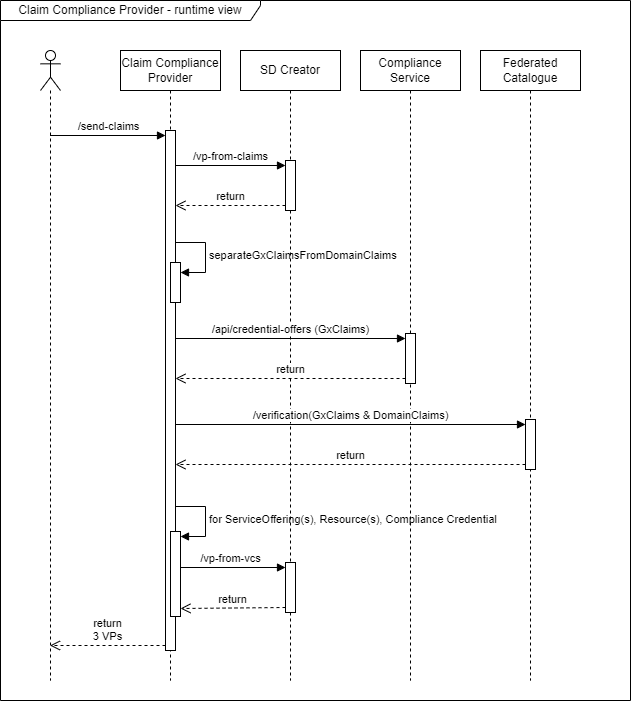

The diagram above was exported from draw.io. Its source (the exported page's mxGraphModel, read from the mxfile embedded in the PNG):
<mxGraphModel dx="1700" dy="1095" grid="1" gridSize="10" guides="1" tooltips="1" connect="1" arrows="1" fold="1" page="1" pageScale="1" pageWidth="827" pageHeight="1169" background="none" math="0" shadow="0">
  <root>
    <mxCell id="0" />
    <mxCell id="1" parent="0" />
    <mxCell id="NtBoOfOhc_YHn9m60RnK-1" value="Claim Compliance Provider - runtime view" style="shape=umlFrame;whiteSpace=wrap;html=1;pointerEvents=0;width=260;height=20;swimlaneFillColor=default;" parent="1" vertex="1">
      <mxGeometry x="90" y="120" width="630" height="700" as="geometry" />
    </mxCell>
    <mxCell id="epciVtNKDhTZ3G1c7ce1-32" value="/vp-from-vcs" style="html=1;verticalAlign=bottom;endArrow=block;curved=0;rounded=0;entryX=0;entryY=0;entryDx=0;entryDy=5;" parent="1" target="epciVtNKDhTZ3G1c7ce1-31" edge="1">
      <mxGeometry relative="1" as="geometry">
        <mxPoint x="265" y="687" as="sourcePoint" />
      </mxGeometry>
    </mxCell>
    <mxCell id="epciVtNKDhTZ3G1c7ce1-3" value="Claim Compliance Provider" style="shape=umlLifeline;perimeter=lifelinePerimeter;whiteSpace=wrap;html=1;container=1;dropTarget=0;collapsible=0;recursiveResize=0;outlineConnect=0;portConstraint=eastwest;newEdgeStyle={&quot;curved&quot;:0,&quot;rounded&quot;:0};" parent="1" vertex="1">
      <mxGeometry x="210" y="170" width="100" height="630" as="geometry" />
    </mxCell>
    <mxCell id="NtBoOfOhc_YHn9m60RnK-3" value="for ServiceOffering(s), Resource(s), Compliance Credential" style="html=1;align=left;spacingLeft=2;endArrow=block;rounded=0;edgeStyle=orthogonalEdgeStyle;curved=0;rounded=0;" parent="epciVtNKDhTZ3G1c7ce1-3" edge="1">
      <mxGeometry relative="1" as="geometry">
        <mxPoint x="55" y="456" as="sourcePoint" />
        <Array as="points">
          <mxPoint x="85" y="486" />
        </Array>
        <mxPoint x="60" y="486" as="targetPoint" />
      </mxGeometry>
    </mxCell>
    <mxCell id="epciVtNKDhTZ3G1c7ce1-10" value="" style="html=1;points=[[0,0,0,0,5],[0,1,0,0,-5],[1,0,0,0,5],[1,1,0,0,-5]];perimeter=orthogonalPerimeter;outlineConnect=0;targetShapes=umlLifeline;portConstraint=eastwest;newEdgeStyle={&quot;curved&quot;:0,&quot;rounded&quot;:0};" parent="epciVtNKDhTZ3G1c7ce1-3" vertex="1">
      <mxGeometry x="45" y="80" width="10" height="520" as="geometry" />
    </mxCell>
    <mxCell id="NtBoOfOhc_YHn9m60RnK-2" value="" style="html=1;points=[[0,0,0,0,5],[0,1,0,0,-5],[1,0,0,0,5],[1,1,0,0,-5]];perimeter=orthogonalPerimeter;outlineConnect=0;targetShapes=umlLifeline;portConstraint=eastwest;newEdgeStyle={&quot;curved&quot;:0,&quot;rounded&quot;:0};" parent="epciVtNKDhTZ3G1c7ce1-3" vertex="1">
      <mxGeometry x="50" y="481" width="10" height="85" as="geometry" />
    </mxCell>
    <mxCell id="NtBoOfOhc_YHn9m60RnK-4" value="" style="html=1;points=[[0,0,0,0,5],[0,1,0,0,-5],[1,0,0,0,5],[1,1,0,0,-5]];perimeter=orthogonalPerimeter;outlineConnect=0;targetShapes=umlLifeline;portConstraint=eastwest;newEdgeStyle={&quot;curved&quot;:0,&quot;rounded&quot;:0};" parent="epciVtNKDhTZ3G1c7ce1-3" vertex="1">
      <mxGeometry x="50" y="212" width="10" height="40" as="geometry" />
    </mxCell>
    <mxCell id="NtBoOfOhc_YHn9m60RnK-5" value="separateGxClaimsFromDomainClaims" style="html=1;align=left;spacingLeft=2;endArrow=block;rounded=0;edgeStyle=orthogonalEdgeStyle;curved=0;rounded=0;" parent="epciVtNKDhTZ3G1c7ce1-3" target="NtBoOfOhc_YHn9m60RnK-4" edge="1">
      <mxGeometry relative="1" as="geometry">
        <mxPoint x="55" y="192" as="sourcePoint" />
        <Array as="points">
          <mxPoint x="85" y="222" />
        </Array>
      </mxGeometry>
    </mxCell>
    <mxCell id="epciVtNKDhTZ3G1c7ce1-2" value="" style="shape=umlLifeline;perimeter=lifelinePerimeter;whiteSpace=wrap;html=1;container=1;dropTarget=0;collapsible=0;recursiveResize=0;outlineConnect=0;portConstraint=eastwest;newEdgeStyle={&quot;curved&quot;:0,&quot;rounded&quot;:0};participant=umlActor;" parent="1" vertex="1">
      <mxGeometry x="130" y="170" width="20" height="630" as="geometry" />
    </mxCell>
    <mxCell id="epciVtNKDhTZ3G1c7ce1-4" value="SD Creator" style="shape=umlLifeline;perimeter=lifelinePerimeter;whiteSpace=wrap;html=1;container=1;dropTarget=0;collapsible=0;recursiveResize=0;outlineConnect=0;portConstraint=eastwest;newEdgeStyle={&quot;curved&quot;:0,&quot;rounded&quot;:0};" parent="1" vertex="1">
      <mxGeometry x="330" y="170" width="100" height="630" as="geometry" />
    </mxCell>
    <mxCell id="epciVtNKDhTZ3G1c7ce1-13" value="" style="html=1;points=[[0,0,0,0,5],[0,1,0,0,-5],[1,0,0,0,5],[1,1,0,0,-5]];perimeter=orthogonalPerimeter;outlineConnect=0;targetShapes=umlLifeline;portConstraint=eastwest;newEdgeStyle={&quot;curved&quot;:0,&quot;rounded&quot;:0};" parent="epciVtNKDhTZ3G1c7ce1-4" vertex="1">
      <mxGeometry x="45" y="110" width="10" height="50" as="geometry" />
    </mxCell>
    <mxCell id="epciVtNKDhTZ3G1c7ce1-23" value="/api/credential-offers (GxClaims)" style="html=1;verticalAlign=bottom;endArrow=block;curved=0;rounded=0;entryX=0;entryY=0;entryDx=0;entryDy=5;" parent="epciVtNKDhTZ3G1c7ce1-4" target="epciVtNKDhTZ3G1c7ce1-22" edge="1">
      <mxGeometry relative="1" as="geometry">
        <mxPoint x="-65" y="288" as="sourcePoint" />
      </mxGeometry>
    </mxCell>
    <mxCell id="epciVtNKDhTZ3G1c7ce1-24" value="return" style="html=1;verticalAlign=bottom;endArrow=open;dashed=1;endSize=8;curved=0;rounded=0;exitX=0;exitY=1;exitDx=0;exitDy=-5;" parent="epciVtNKDhTZ3G1c7ce1-4" source="epciVtNKDhTZ3G1c7ce1-22" edge="1">
      <mxGeometry relative="1" as="geometry">
        <mxPoint x="-65" y="328" as="targetPoint" />
      </mxGeometry>
    </mxCell>
    <mxCell id="epciVtNKDhTZ3G1c7ce1-5" value="Compliance Service" style="shape=umlLifeline;perimeter=lifelinePerimeter;whiteSpace=wrap;html=1;container=1;dropTarget=0;collapsible=0;recursiveResize=0;outlineConnect=0;portConstraint=eastwest;newEdgeStyle={&quot;curved&quot;:0,&quot;rounded&quot;:0};" parent="1" vertex="1">
      <mxGeometry x="450" y="170" width="100" height="630" as="geometry" />
    </mxCell>
    <mxCell id="epciVtNKDhTZ3G1c7ce1-22" value="" style="html=1;points=[[0,0,0,0,5],[0,1,0,0,-5],[1,0,0,0,5],[1,1,0,0,-5]];perimeter=orthogonalPerimeter;outlineConnect=0;targetShapes=umlLifeline;portConstraint=eastwest;newEdgeStyle={&quot;curved&quot;:0,&quot;rounded&quot;:0};" parent="epciVtNKDhTZ3G1c7ce1-5" vertex="1">
      <mxGeometry x="45" y="283" width="10" height="50" as="geometry" />
    </mxCell>
    <mxCell id="epciVtNKDhTZ3G1c7ce1-25" value="/verification(GxClaims &amp;amp; DomainClaims)" style="html=1;verticalAlign=bottom;endArrow=block;curved=0;rounded=0;entryX=0;entryY=0;entryDx=0;entryDy=5;" parent="epciVtNKDhTZ3G1c7ce1-5" target="epciVtNKDhTZ3G1c7ce1-27" edge="1">
      <mxGeometry relative="1" as="geometry">
        <mxPoint x="-185" y="374" as="sourcePoint" />
      </mxGeometry>
    </mxCell>
    <mxCell id="epciVtNKDhTZ3G1c7ce1-26" value="return" style="html=1;verticalAlign=bottom;endArrow=open;dashed=1;endSize=8;curved=0;rounded=0;exitX=0;exitY=1;exitDx=0;exitDy=-5;" parent="epciVtNKDhTZ3G1c7ce1-5" source="epciVtNKDhTZ3G1c7ce1-27" edge="1">
      <mxGeometry relative="1" as="geometry">
        <mxPoint x="-185" y="414" as="targetPoint" />
      </mxGeometry>
    </mxCell>
    <mxCell id="epciVtNKDhTZ3G1c7ce1-6" value="Federated Catalogue" style="shape=umlLifeline;perimeter=lifelinePerimeter;whiteSpace=wrap;html=1;container=1;dropTarget=0;collapsible=0;recursiveResize=0;outlineConnect=0;portConstraint=eastwest;newEdgeStyle={&quot;curved&quot;:0,&quot;rounded&quot;:0};" parent="1" vertex="1">
      <mxGeometry x="570" y="170" width="100" height="630" as="geometry" />
    </mxCell>
    <mxCell id="epciVtNKDhTZ3G1c7ce1-27" value="" style="html=1;points=[[0,0,0,0,5],[0,1,0,0,-5],[1,0,0,0,5],[1,1,0,0,-5]];perimeter=orthogonalPerimeter;outlineConnect=0;targetShapes=umlLifeline;portConstraint=eastwest;newEdgeStyle={&quot;curved&quot;:0,&quot;rounded&quot;:0};" parent="epciVtNKDhTZ3G1c7ce1-6" vertex="1">
      <mxGeometry x="45" y="369" width="10" height="50" as="geometry" />
    </mxCell>
    <mxCell id="epciVtNKDhTZ3G1c7ce1-11" value="/send-claims" style="html=1;verticalAlign=bottom;endArrow=block;curved=0;rounded=0;entryX=0;entryY=0;entryDx=0;entryDy=5;" parent="1" source="epciVtNKDhTZ3G1c7ce1-2" target="epciVtNKDhTZ3G1c7ce1-10" edge="1">
      <mxGeometry relative="1" as="geometry">
        <mxPoint x="185" y="255" as="sourcePoint" />
      </mxGeometry>
    </mxCell>
    <mxCell id="epciVtNKDhTZ3G1c7ce1-12" value="return&lt;div&gt;3 VPs&lt;/div&gt;" style="html=1;verticalAlign=bottom;endArrow=open;dashed=1;endSize=8;curved=0;rounded=0;exitX=0;exitY=1;exitDx=0;exitDy=-5;" parent="1" source="epciVtNKDhTZ3G1c7ce1-10" target="epciVtNKDhTZ3G1c7ce1-2" edge="1">
      <mxGeometry relative="1" as="geometry">
        <mxPoint x="185" y="325" as="targetPoint" />
      </mxGeometry>
    </mxCell>
    <mxCell id="epciVtNKDhTZ3G1c7ce1-14" value="/vp-from-claims" style="html=1;verticalAlign=bottom;endArrow=block;curved=0;rounded=0;entryX=0;entryY=0;entryDx=0;entryDy=5;" parent="1" source="epciVtNKDhTZ3G1c7ce1-10" target="epciVtNKDhTZ3G1c7ce1-13" edge="1">
      <mxGeometry relative="1" as="geometry">
        <mxPoint x="305" y="285" as="sourcePoint" />
      </mxGeometry>
    </mxCell>
    <mxCell id="epciVtNKDhTZ3G1c7ce1-15" value="return" style="html=1;verticalAlign=bottom;endArrow=open;dashed=1;endSize=8;curved=0;rounded=0;exitX=0;exitY=1;exitDx=0;exitDy=-5;" parent="1" source="epciVtNKDhTZ3G1c7ce1-13" target="epciVtNKDhTZ3G1c7ce1-10" edge="1">
      <mxGeometry relative="1" as="geometry">
        <mxPoint x="305" y="355" as="targetPoint" />
      </mxGeometry>
    </mxCell>
    <mxCell id="epciVtNKDhTZ3G1c7ce1-31" value="" style="html=1;points=[[0,0,0,0,5],[0,1,0,0,-5],[1,0,0,0,5],[1,1,0,0,-5]];perimeter=orthogonalPerimeter;outlineConnect=0;targetShapes=umlLifeline;portConstraint=eastwest;newEdgeStyle={&quot;curved&quot;:0,&quot;rounded&quot;:0};" parent="1" vertex="1">
      <mxGeometry x="375" y="682" width="10" height="50" as="geometry" />
    </mxCell>
    <mxCell id="epciVtNKDhTZ3G1c7ce1-33" value="return" style="html=1;verticalAlign=bottom;endArrow=open;dashed=1;endSize=8;curved=0;rounded=0;exitX=0;exitY=1;exitDx=0;exitDy=-5;" parent="1" source="epciVtNKDhTZ3G1c7ce1-31" edge="1">
      <mxGeometry relative="1" as="geometry">
        <mxPoint x="270" y="728" as="targetPoint" />
      </mxGeometry>
    </mxCell>
  </root>
</mxGraphModel>